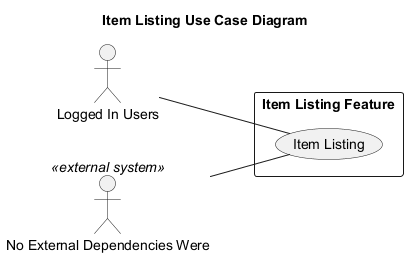

The diagram above was rendered by PlantUML. Its source (embedded in the PNG):
@startuml
' Auto-generated by AutoForge Architecture Agent
' Diagram type: UML Use Case Diagram
left to right direction
skinparam packageStyle rectangle
skinparam shadowing false

title Item Listing Use Case Diagram

actor "Logged In Users" as ACT_001
actor "No External Dependencies Were" as ACT_002 <<external system>>

rectangle "Item Listing Feature" {
  usecase "Item Listing" as UC_001
}

ACT_001 -- UC_001
ACT_002 -- UC_001

@enduml